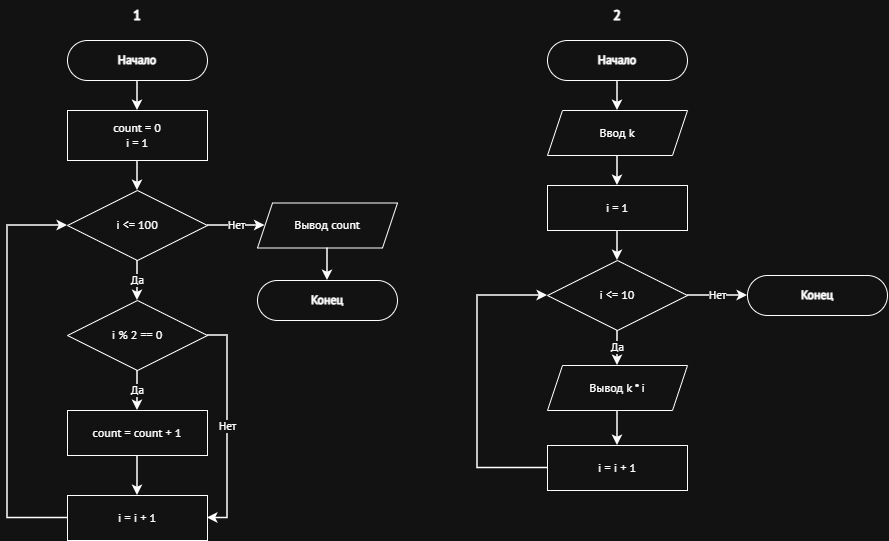

The diagram above was exported from draw.io. Its source (the exported page's mxGraphModel, read from the mxfile embedded in the PNG):
<mxGraphModel dx="1481" dy="817" grid="1" gridSize="10" guides="1" tooltips="1" connect="1" arrows="1" fold="1" page="1" pageScale="1" pageWidth="827" pageHeight="1169" math="0" shadow="0">
  <root>
    <mxCell id="0" />
    <mxCell id="1" parent="0" />
    <mxCell id="IJVKelsXMjyeub3SZv5U-1" parent="1" style="text;html=1;align=center;verticalAlign=middle;whiteSpace=wrap;rounded=0;fontStyle=1;fontSize=14;fontFamily=PT Sans;fontSource=https%3A%2F%2Ffonts.googleapis.com%2Fcss%3Ffamily%3DPT%2BSans;" value="1" vertex="1">
      <mxGeometry height="30" width="70" x="185" y="20" as="geometry" />
    </mxCell>
    <mxCell id="IJVKelsXMjyeub3SZv5U-2" parent="1" style="rounded=1;whiteSpace=wrap;html=1;arcSize=50;fontStyle=1;fontFamily=PT Sans;fontSource=https%3A%2F%2Ffonts.googleapis.com%2Fcss%3Ffamily%3DPT%2BSans;" value="Начало" vertex="1">
      <mxGeometry height="40" width="140" x="150" y="60" as="geometry" />
    </mxCell>
    <mxCell id="IJVKelsXMjyeub3SZv5U-3" parent="1" style="rounded=0;whiteSpace=wrap;html=1;fontFamily=PT Sans;fontSource=https%3A%2F%2Ffonts.googleapis.com%2Fcss%3Ffamily%3DPT%2BSans;" value="count = 0&#10;i = 1" vertex="1">
      <mxGeometry height="50" width="140" x="150" y="130" as="geometry" />
    </mxCell>
    <mxCell id="IJVKelsXMjyeub3SZv5U-4" parent="1" style="rhombus;whiteSpace=wrap;html=1;fontFamily=PT Sans;fontSource=https%3A%2F%2Ffonts.googleapis.com%2Fcss%3Ffamily%3DPT%2BSans;" value="i &amp;lt;= 100" vertex="1">
      <mxGeometry height="70" width="140" x="150" y="210" as="geometry" />
    </mxCell>
    <mxCell id="IJVKelsXMjyeub3SZv5U-5" parent="1" style="rhombus;whiteSpace=wrap;html=1;fontFamily=PT Sans;fontSource=https%3A%2F%2Ffonts.googleapis.com%2Fcss%3Ffamily%3DPT%2BSans;" value="i % 2 == 0" vertex="1">
      <mxGeometry height="70" width="140" x="150" y="320" as="geometry" />
    </mxCell>
    <mxCell id="IJVKelsXMjyeub3SZv5U-6" parent="1" style="rounded=0;whiteSpace=wrap;html=1;fontFamily=PT Sans;fontSource=https%3A%2F%2Ffonts.googleapis.com%2Fcss%3Ffamily%3DPT%2BSans;" value="count = count + 1" vertex="1">
      <mxGeometry height="45" width="140" x="150" y="430" as="geometry" />
    </mxCell>
    <mxCell id="IJVKelsXMjyeub3SZv5U-7" parent="1" style="rounded=0;whiteSpace=wrap;html=1;fontFamily=PT Sans;fontSource=https%3A%2F%2Ffonts.googleapis.com%2Fcss%3Ffamily%3DPT%2BSans;" value="i = i + 1" vertex="1">
      <mxGeometry height="45" width="140" x="150" y="515" as="geometry" />
    </mxCell>
    <mxCell id="IJVKelsXMjyeub3SZv5U-8" parent="1" style="shape=parallelogram;perimeter=parallelogramPerimeter;whiteSpace=wrap;html=1;fixedSize=1;size=15;fontFamily=PT Sans;fontSource=https%3A%2F%2Ffonts.googleapis.com%2Fcss%3Ffamily%3DPT%2BSans;" value="Вывод count" vertex="1">
      <mxGeometry height="45" width="140" x="340" y="222.5" as="geometry" />
    </mxCell>
    <mxCell id="IJVKelsXMjyeub3SZv5U-9" parent="1" style="rounded=1;whiteSpace=wrap;html=1;arcSize=50;fontStyle=1;fontFamily=PT Sans;fontSource=https%3A%2F%2Ffonts.googleapis.com%2Fcss%3Ffamily%3DPT%2BSans;" value="Конец" vertex="1">
      <mxGeometry height="40" width="140" x="340" y="300" as="geometry" />
    </mxCell>
    <mxCell id="IJVKelsXMjyeub3SZv5U-10" edge="1" parent="1" source="IJVKelsXMjyeub3SZv5U-2" style="edgeStyle=orthogonalEdgeStyle;rounded=0;orthogonalLoop=1;jettySize=auto;html=1;strokeWidth=1.5;fontFamily=PT Sans;fontSource=https%3A%2F%2Ffonts.googleapis.com%2Fcss%3Ffamily%3DPT%2BSans;" target="IJVKelsXMjyeub3SZv5U-3">
      <mxGeometry relative="1" as="geometry" />
    </mxCell>
    <mxCell id="IJVKelsXMjyeub3SZv5U-11" edge="1" parent="1" source="IJVKelsXMjyeub3SZv5U-3" style="edgeStyle=orthogonalEdgeStyle;rounded=0;orthogonalLoop=1;jettySize=auto;html=1;strokeWidth=1.5;fontFamily=PT Sans;fontSource=https%3A%2F%2Ffonts.googleapis.com%2Fcss%3Ffamily%3DPT%2BSans;" target="IJVKelsXMjyeub3SZv5U-4">
      <mxGeometry relative="1" as="geometry" />
    </mxCell>
    <mxCell id="IJVKelsXMjyeub3SZv5U-12" edge="1" parent="1" source="IJVKelsXMjyeub3SZv5U-4" style="edgeStyle=orthogonalEdgeStyle;rounded=0;orthogonalLoop=1;jettySize=auto;html=1;strokeWidth=1.5;fontFamily=PT Sans;fontSource=https%3A%2F%2Ffonts.googleapis.com%2Fcss%3Ffamily%3DPT%2BSans;" target="IJVKelsXMjyeub3SZv5U-5" value="Да">
      <mxGeometry relative="1" as="geometry" />
    </mxCell>
    <mxCell id="IJVKelsXMjyeub3SZv5U-13" edge="1" parent="1" source="IJVKelsXMjyeub3SZv5U-5" style="edgeStyle=orthogonalEdgeStyle;rounded=0;orthogonalLoop=1;jettySize=auto;html=1;strokeWidth=1.5;fontFamily=PT Sans;fontSource=https%3A%2F%2Ffonts.googleapis.com%2Fcss%3Ffamily%3DPT%2BSans;" target="IJVKelsXMjyeub3SZv5U-6" value="Да">
      <mxGeometry relative="1" as="geometry" />
    </mxCell>
    <mxCell id="IJVKelsXMjyeub3SZv5U-14" edge="1" parent="1" source="IJVKelsXMjyeub3SZv5U-6" style="edgeStyle=orthogonalEdgeStyle;rounded=0;orthogonalLoop=1;jettySize=auto;html=1;strokeWidth=1.5;fontFamily=PT Sans;fontSource=https%3A%2F%2Ffonts.googleapis.com%2Fcss%3Ffamily%3DPT%2BSans;" target="IJVKelsXMjyeub3SZv5U-7">
      <mxGeometry relative="1" as="geometry" />
    </mxCell>
    <mxCell id="IJVKelsXMjyeub3SZv5U-15" edge="1" parent="1" source="IJVKelsXMjyeub3SZv5U-5" style="edgeStyle=orthogonalEdgeStyle;rounded=0;orthogonalLoop=1;jettySize=auto;html=1;strokeWidth=1.5;entryX=1;entryY=0.5;entryDx=0;entryDy=0;fontFamily=PT Sans;fontSource=https%3A%2F%2Ffonts.googleapis.com%2Fcss%3Ffamily%3DPT%2BSans;" target="IJVKelsXMjyeub3SZv5U-7" value="Нет">
      <mxGeometry relative="1" as="geometry">
        <Array as="points">
          <mxPoint x="310" y="355" />
          <mxPoint x="310" y="538" />
        </Array>
      </mxGeometry>
    </mxCell>
    <mxCell id="IJVKelsXMjyeub3SZv5U-16" edge="1" parent="1" source="IJVKelsXMjyeub3SZv5U-7" style="edgeStyle=orthogonalEdgeStyle;rounded=0;orthogonalLoop=1;jettySize=auto;html=1;strokeWidth=1.5;exitX=0;exitY=0.5;exitDx=0;exitDy=0;entryX=0;entryY=0.5;entryDx=0;entryDy=0;fontFamily=PT Sans;fontSource=https%3A%2F%2Ffonts.googleapis.com%2Fcss%3Ffamily%3DPT%2BSans;" target="IJVKelsXMjyeub3SZv5U-4">
      <mxGeometry relative="1" as="geometry">
        <Array as="points">
          <mxPoint x="90" y="538" />
          <mxPoint x="90" y="245" />
        </Array>
      </mxGeometry>
    </mxCell>
    <mxCell id="IJVKelsXMjyeub3SZv5U-17" edge="1" parent="1" source="IJVKelsXMjyeub3SZv5U-4" style="edgeStyle=orthogonalEdgeStyle;rounded=0;orthogonalLoop=1;jettySize=auto;html=1;strokeWidth=1.5;fontFamily=PT Sans;fontSource=https%3A%2F%2Ffonts.googleapis.com%2Fcss%3Ffamily%3DPT%2BSans;" target="IJVKelsXMjyeub3SZv5U-8" value="Нет">
      <mxGeometry relative="1" as="geometry" />
    </mxCell>
    <mxCell id="IJVKelsXMjyeub3SZv5U-18" edge="1" parent="1" source="IJVKelsXMjyeub3SZv5U-8" style="edgeStyle=orthogonalEdgeStyle;rounded=0;orthogonalLoop=1;jettySize=auto;html=1;strokeWidth=1.5;fontFamily=PT Sans;fontSource=https%3A%2F%2Ffonts.googleapis.com%2Fcss%3Ffamily%3DPT%2BSans;" target="IJVKelsXMjyeub3SZv5U-9">
      <mxGeometry relative="1" as="geometry" />
    </mxCell>
    <mxCell id="IJVKelsXMjyeub3SZv5U-20" parent="1" style="rounded=1;whiteSpace=wrap;html=1;arcSize=50;fontStyle=1;fontFamily=PT Sans;fontSource=https%3A%2F%2Ffonts.googleapis.com%2Fcss%3Ffamily%3DPT%2BSans;" value="Начало" vertex="1">
      <mxGeometry height="40" width="140" x="630" y="60" as="geometry" />
    </mxCell>
    <mxCell id="IJVKelsXMjyeub3SZv5U-21" parent="1" style="shape=parallelogram;perimeter=parallelogramPerimeter;whiteSpace=wrap;html=1;fixedSize=1;size=15;fontFamily=PT Sans;fontSource=https%3A%2F%2Ffonts.googleapis.com%2Fcss%3Ffamily%3DPT%2BSans;" value="Ввод k" vertex="1">
      <mxGeometry height="45" width="140" x="630" y="130" as="geometry" />
    </mxCell>
    <mxCell id="IJVKelsXMjyeub3SZv5U-22" parent="1" style="rounded=0;whiteSpace=wrap;html=1;fontFamily=PT Sans;fontSource=https%3A%2F%2Ffonts.googleapis.com%2Fcss%3Ffamily%3DPT%2BSans;" value="i = 1" vertex="1">
      <mxGeometry height="45" width="140" x="630" y="205" as="geometry" />
    </mxCell>
    <mxCell id="IJVKelsXMjyeub3SZv5U-23" parent="1" style="rhombus;whiteSpace=wrap;html=1;fontFamily=PT Sans;fontSource=https%3A%2F%2Ffonts.googleapis.com%2Fcss%3Ffamily%3DPT%2BSans;" value="i &amp;lt;= 10" vertex="1">
      <mxGeometry height="70" width="140" x="630" y="280" as="geometry" />
    </mxCell>
    <mxCell id="IJVKelsXMjyeub3SZv5U-24" parent="1" style="shape=parallelogram;perimeter=parallelogramPerimeter;whiteSpace=wrap;html=1;fixedSize=1;size=15;fontFamily=PT Sans;fontSource=https%3A%2F%2Ffonts.googleapis.com%2Fcss%3Ffamily%3DPT%2BSans;" value="Вывод k * i" vertex="1">
      <mxGeometry height="45" width="140" x="630" y="385" as="geometry" />
    </mxCell>
    <mxCell id="IJVKelsXMjyeub3SZv5U-25" parent="1" style="rounded=0;whiteSpace=wrap;html=1;fontFamily=PT Sans;fontSource=https%3A%2F%2Ffonts.googleapis.com%2Fcss%3Ffamily%3DPT%2BSans;" value="i = i + 1" vertex="1">
      <mxGeometry height="45" width="140" x="630" y="465" as="geometry" />
    </mxCell>
    <mxCell id="IJVKelsXMjyeub3SZv5U-26" parent="1" style="rounded=1;whiteSpace=wrap;html=1;arcSize=50;fontStyle=1;fontFamily=PT Sans;fontSource=https%3A%2F%2Ffonts.googleapis.com%2Fcss%3Ffamily%3DPT%2BSans;" value="Конец" vertex="1">
      <mxGeometry height="40" width="140" x="830" y="295" as="geometry" />
    </mxCell>
    <mxCell id="IJVKelsXMjyeub3SZv5U-27" edge="1" parent="1" source="IJVKelsXMjyeub3SZv5U-20" style="edgeStyle=orthogonalEdgeStyle;rounded=0;orthogonalLoop=1;jettySize=auto;html=1;strokeWidth=1.5;fontFamily=PT Sans;fontSource=https%3A%2F%2Ffonts.googleapis.com%2Fcss%3Ffamily%3DPT%2BSans;" target="IJVKelsXMjyeub3SZv5U-21">
      <mxGeometry relative="1" as="geometry" />
    </mxCell>
    <mxCell id="IJVKelsXMjyeub3SZv5U-28" edge="1" parent="1" source="IJVKelsXMjyeub3SZv5U-21" style="edgeStyle=orthogonalEdgeStyle;rounded=0;orthogonalLoop=1;jettySize=auto;html=1;strokeWidth=1.5;fontFamily=PT Sans;fontSource=https%3A%2F%2Ffonts.googleapis.com%2Fcss%3Ffamily%3DPT%2BSans;" target="IJVKelsXMjyeub3SZv5U-22">
      <mxGeometry relative="1" as="geometry" />
    </mxCell>
    <mxCell id="IJVKelsXMjyeub3SZv5U-29" edge="1" parent="1" source="IJVKelsXMjyeub3SZv5U-22" style="edgeStyle=orthogonalEdgeStyle;rounded=0;orthogonalLoop=1;jettySize=auto;html=1;strokeWidth=1.5;fontFamily=PT Sans;fontSource=https%3A%2F%2Ffonts.googleapis.com%2Fcss%3Ffamily%3DPT%2BSans;" target="IJVKelsXMjyeub3SZv5U-23">
      <mxGeometry relative="1" as="geometry" />
    </mxCell>
    <mxCell id="IJVKelsXMjyeub3SZv5U-30" edge="1" parent="1" source="IJVKelsXMjyeub3SZv5U-23" style="edgeStyle=orthogonalEdgeStyle;rounded=0;orthogonalLoop=1;jettySize=auto;html=1;strokeWidth=1.5;fontFamily=PT Sans;fontSource=https%3A%2F%2Ffonts.googleapis.com%2Fcss%3Ffamily%3DPT%2BSans;" target="IJVKelsXMjyeub3SZv5U-24" value="Да">
      <mxGeometry relative="1" as="geometry" />
    </mxCell>
    <mxCell id="IJVKelsXMjyeub3SZv5U-31" edge="1" parent="1" source="IJVKelsXMjyeub3SZv5U-24" style="edgeStyle=orthogonalEdgeStyle;rounded=0;orthogonalLoop=1;jettySize=auto;html=1;strokeWidth=1.5;fontFamily=PT Sans;fontSource=https%3A%2F%2Ffonts.googleapis.com%2Fcss%3Ffamily%3DPT%2BSans;" target="IJVKelsXMjyeub3SZv5U-25">
      <mxGeometry relative="1" as="geometry" />
    </mxCell>
    <mxCell id="IJVKelsXMjyeub3SZv5U-32" edge="1" parent="1" source="IJVKelsXMjyeub3SZv5U-25" style="edgeStyle=orthogonalEdgeStyle;rounded=0;orthogonalLoop=1;jettySize=auto;html=1;strokeWidth=1.5;exitX=0;exitY=0.5;exitDx=0;exitDy=0;entryX=0;entryY=0.5;entryDx=0;entryDy=0;fontFamily=PT Sans;fontSource=https%3A%2F%2Ffonts.googleapis.com%2Fcss%3Ffamily%3DPT%2BSans;" target="IJVKelsXMjyeub3SZv5U-23">
      <mxGeometry relative="1" as="geometry">
        <Array as="points">
          <mxPoint x="560" y="488" />
          <mxPoint x="560" y="315" />
        </Array>
      </mxGeometry>
    </mxCell>
    <mxCell id="IJVKelsXMjyeub3SZv5U-33" edge="1" parent="1" source="IJVKelsXMjyeub3SZv5U-23" style="edgeStyle=orthogonalEdgeStyle;rounded=0;orthogonalLoop=1;jettySize=auto;html=1;strokeWidth=1.5;fontFamily=PT Sans;fontSource=https%3A%2F%2Ffonts.googleapis.com%2Fcss%3Ffamily%3DPT%2BSans;" target="IJVKelsXMjyeub3SZv5U-26" value="Нет">
      <mxGeometry relative="1" as="geometry" />
    </mxCell>
    <mxCell id="IJVKelsXMjyeub3SZv5U-34" parent="1" style="text;html=1;align=center;verticalAlign=middle;whiteSpace=wrap;rounded=0;fontStyle=1;fontSize=14;fontFamily=PT Sans;fontSource=https%3A%2F%2Ffonts.googleapis.com%2Fcss%3Ffamily%3DPT%2BSans;" value="2" vertex="1">
      <mxGeometry height="30" width="70" x="665" y="20" as="geometry" />
    </mxCell>
  </root>
</mxGraphModel>